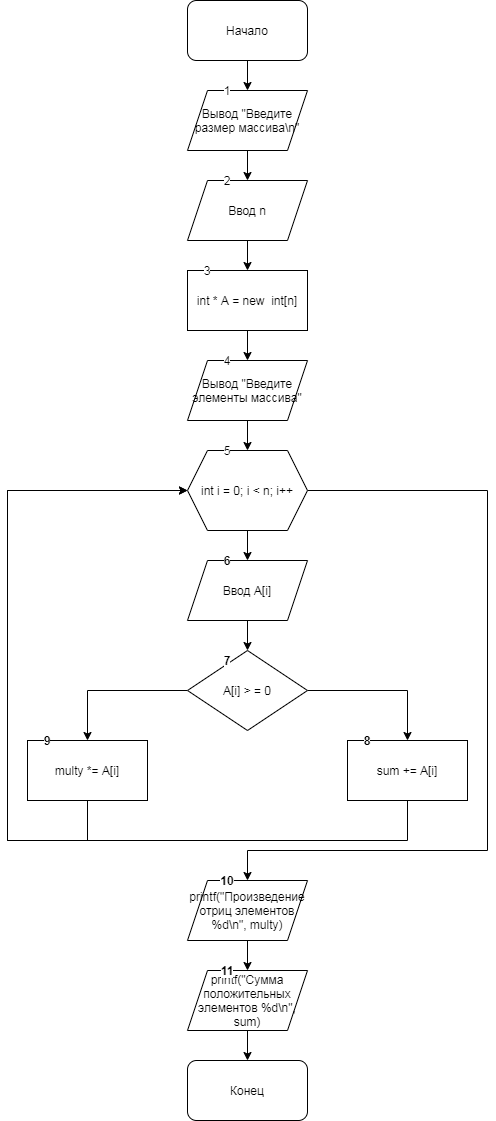

The diagram above was exported from draw.io. Its source (the exported page's mxGraphModel, read from the mxfile embedded in the PNG):
<mxGraphModel dx="559" dy="683" grid="1" gridSize="10" guides="1" tooltips="1" connect="1" arrows="1" fold="1" page="1" pageScale="1" pageWidth="827" pageHeight="1169" math="0" shadow="0">
  <root>
    <mxCell id="0" />
    <mxCell id="1" parent="0" />
    <mxCell id="C-kT1tuwiBa4SHr-wEEp-4" value="" style="edgeStyle=orthogonalEdgeStyle;rounded=0;orthogonalLoop=1;jettySize=auto;html=1;" edge="1" parent="1" source="C-kT1tuwiBa4SHr-wEEp-1" target="C-kT1tuwiBa4SHr-wEEp-3">
      <mxGeometry relative="1" as="geometry" />
    </mxCell>
    <mxCell id="C-kT1tuwiBa4SHr-wEEp-1" value="Начало" style="rounded=1;whiteSpace=wrap;html=1;" vertex="1" parent="1">
      <mxGeometry x="260" width="120" height="60" as="geometry" />
    </mxCell>
    <mxCell id="C-kT1tuwiBa4SHr-wEEp-6" value="" style="edgeStyle=orthogonalEdgeStyle;rounded=0;orthogonalLoop=1;jettySize=auto;html=1;" edge="1" parent="1" source="C-kT1tuwiBa4SHr-wEEp-3" target="C-kT1tuwiBa4SHr-wEEp-5">
      <mxGeometry relative="1" as="geometry" />
    </mxCell>
    <mxCell id="C-kT1tuwiBa4SHr-wEEp-3" value="Вывод &quot;Введите размер массива\n&quot;" style="shape=parallelogram;perimeter=parallelogramPerimeter;whiteSpace=wrap;html=1;fixedSize=1;" vertex="1" parent="1">
      <mxGeometry x="260" y="90" width="120" height="60" as="geometry" />
    </mxCell>
    <mxCell id="C-kT1tuwiBa4SHr-wEEp-8" value="" style="edgeStyle=orthogonalEdgeStyle;rounded=0;orthogonalLoop=1;jettySize=auto;html=1;" edge="1" parent="1" source="C-kT1tuwiBa4SHr-wEEp-5" target="C-kT1tuwiBa4SHr-wEEp-7">
      <mxGeometry relative="1" as="geometry" />
    </mxCell>
    <mxCell id="C-kT1tuwiBa4SHr-wEEp-5" value="Ввод n" style="shape=parallelogram;perimeter=parallelogramPerimeter;whiteSpace=wrap;html=1;fixedSize=1;" vertex="1" parent="1">
      <mxGeometry x="260" y="180" width="120" height="60" as="geometry" />
    </mxCell>
    <mxCell id="C-kT1tuwiBa4SHr-wEEp-10" value="" style="edgeStyle=orthogonalEdgeStyle;rounded=0;orthogonalLoop=1;jettySize=auto;html=1;" edge="1" parent="1" source="C-kT1tuwiBa4SHr-wEEp-7" target="C-kT1tuwiBa4SHr-wEEp-9">
      <mxGeometry relative="1" as="geometry" />
    </mxCell>
    <mxCell id="C-kT1tuwiBa4SHr-wEEp-7" value="int * A = new&amp;nbsp; int[n]" style="whiteSpace=wrap;html=1;" vertex="1" parent="1">
      <mxGeometry x="260" y="270" width="120" height="60" as="geometry" />
    </mxCell>
    <mxCell id="C-kT1tuwiBa4SHr-wEEp-12" value="" style="edgeStyle=orthogonalEdgeStyle;rounded=0;orthogonalLoop=1;jettySize=auto;html=1;" edge="1" parent="1" source="C-kT1tuwiBa4SHr-wEEp-9" target="C-kT1tuwiBa4SHr-wEEp-11">
      <mxGeometry relative="1" as="geometry" />
    </mxCell>
    <mxCell id="C-kT1tuwiBa4SHr-wEEp-9" value="Вывод &quot;Введите элементы массива&quot;" style="shape=parallelogram;perimeter=parallelogramPerimeter;whiteSpace=wrap;html=1;fixedSize=1;" vertex="1" parent="1">
      <mxGeometry x="260" y="360" width="120" height="60" as="geometry" />
    </mxCell>
    <mxCell id="C-kT1tuwiBa4SHr-wEEp-14" value="" style="edgeStyle=orthogonalEdgeStyle;rounded=0;orthogonalLoop=1;jettySize=auto;html=1;" edge="1" parent="1" source="C-kT1tuwiBa4SHr-wEEp-11" target="C-kT1tuwiBa4SHr-wEEp-13">
      <mxGeometry relative="1" as="geometry" />
    </mxCell>
    <mxCell id="C-kT1tuwiBa4SHr-wEEp-23" style="edgeStyle=orthogonalEdgeStyle;rounded=0;orthogonalLoop=1;jettySize=auto;html=1;" edge="1" parent="1" source="C-kT1tuwiBa4SHr-wEEp-11">
      <mxGeometry relative="1" as="geometry">
        <mxPoint x="320" y="880" as="targetPoint" />
        <Array as="points">
          <mxPoint x="560" y="490" />
          <mxPoint x="560" y="850" />
          <mxPoint x="320" y="850" />
        </Array>
      </mxGeometry>
    </mxCell>
    <mxCell id="C-kT1tuwiBa4SHr-wEEp-11" value="int i = 0; i &amp;lt; n; i++" style="shape=hexagon;perimeter=hexagonPerimeter2;whiteSpace=wrap;html=1;fixedSize=1;" vertex="1" parent="1">
      <mxGeometry x="260" y="450" width="120" height="80" as="geometry" />
    </mxCell>
    <mxCell id="C-kT1tuwiBa4SHr-wEEp-16" value="" style="edgeStyle=orthogonalEdgeStyle;rounded=0;orthogonalLoop=1;jettySize=auto;html=1;" edge="1" parent="1" source="C-kT1tuwiBa4SHr-wEEp-13" target="C-kT1tuwiBa4SHr-wEEp-15">
      <mxGeometry relative="1" as="geometry" />
    </mxCell>
    <mxCell id="C-kT1tuwiBa4SHr-wEEp-13" value="Ввод A[i]" style="shape=parallelogram;perimeter=parallelogramPerimeter;whiteSpace=wrap;html=1;fixedSize=1;" vertex="1" parent="1">
      <mxGeometry x="260" y="560" width="120" height="60" as="geometry" />
    </mxCell>
    <mxCell id="C-kT1tuwiBa4SHr-wEEp-17" style="edgeStyle=orthogonalEdgeStyle;rounded=0;orthogonalLoop=1;jettySize=auto;html=1;" edge="1" parent="1" source="C-kT1tuwiBa4SHr-wEEp-15" target="C-kT1tuwiBa4SHr-wEEp-18">
      <mxGeometry relative="1" as="geometry">
        <mxPoint x="160" y="740" as="targetPoint" />
      </mxGeometry>
    </mxCell>
    <mxCell id="C-kT1tuwiBa4SHr-wEEp-19" style="edgeStyle=orthogonalEdgeStyle;rounded=0;orthogonalLoop=1;jettySize=auto;html=1;" edge="1" parent="1" source="C-kT1tuwiBa4SHr-wEEp-15" target="C-kT1tuwiBa4SHr-wEEp-20">
      <mxGeometry relative="1" as="geometry">
        <mxPoint x="480" y="740" as="targetPoint" />
      </mxGeometry>
    </mxCell>
    <mxCell id="C-kT1tuwiBa4SHr-wEEp-15" value="A[i] &amp;gt; = 0" style="rhombus;whiteSpace=wrap;html=1;" vertex="1" parent="1">
      <mxGeometry x="260" y="650" width="120" height="80" as="geometry" />
    </mxCell>
    <mxCell id="C-kT1tuwiBa4SHr-wEEp-21" style="edgeStyle=orthogonalEdgeStyle;rounded=0;orthogonalLoop=1;jettySize=auto;html=1;entryX=0;entryY=0.5;entryDx=0;entryDy=0;" edge="1" parent="1" source="C-kT1tuwiBa4SHr-wEEp-18" target="C-kT1tuwiBa4SHr-wEEp-11">
      <mxGeometry relative="1" as="geometry">
        <Array as="points">
          <mxPoint x="160" y="840" />
          <mxPoint x="80" y="840" />
          <mxPoint x="80" y="490" />
        </Array>
      </mxGeometry>
    </mxCell>
    <mxCell id="C-kT1tuwiBa4SHr-wEEp-18" value="multy *= A[i]" style="rounded=0;whiteSpace=wrap;html=1;" vertex="1" parent="1">
      <mxGeometry x="100" y="740" width="120" height="60" as="geometry" />
    </mxCell>
    <mxCell id="C-kT1tuwiBa4SHr-wEEp-22" style="edgeStyle=orthogonalEdgeStyle;rounded=0;orthogonalLoop=1;jettySize=auto;html=1;entryX=0;entryY=0.5;entryDx=0;entryDy=0;" edge="1" parent="1" source="C-kT1tuwiBa4SHr-wEEp-20" target="C-kT1tuwiBa4SHr-wEEp-11">
      <mxGeometry relative="1" as="geometry">
        <Array as="points">
          <mxPoint x="480" y="840" />
          <mxPoint x="80" y="840" />
          <mxPoint x="80" y="490" />
        </Array>
      </mxGeometry>
    </mxCell>
    <mxCell id="C-kT1tuwiBa4SHr-wEEp-20" value="sum += A[i]" style="rounded=0;whiteSpace=wrap;html=1;" vertex="1" parent="1">
      <mxGeometry x="420" y="740" width="120" height="60" as="geometry" />
    </mxCell>
    <mxCell id="C-kT1tuwiBa4SHr-wEEp-26" value="" style="edgeStyle=orthogonalEdgeStyle;rounded=0;orthogonalLoop=1;jettySize=auto;html=1;" edge="1" parent="1" source="C-kT1tuwiBa4SHr-wEEp-24" target="C-kT1tuwiBa4SHr-wEEp-25">
      <mxGeometry relative="1" as="geometry" />
    </mxCell>
    <mxCell id="C-kT1tuwiBa4SHr-wEEp-24" value="printf(&quot;Произведение отриц элементов %d\n&quot;, multy)" style="shape=parallelogram;perimeter=parallelogramPerimeter;whiteSpace=wrap;html=1;fixedSize=1;" vertex="1" parent="1">
      <mxGeometry x="260" y="880" width="120" height="60" as="geometry" />
    </mxCell>
    <mxCell id="C-kT1tuwiBa4SHr-wEEp-28" value="" style="edgeStyle=orthogonalEdgeStyle;rounded=0;orthogonalLoop=1;jettySize=auto;html=1;" edge="1" parent="1" source="C-kT1tuwiBa4SHr-wEEp-25" target="C-kT1tuwiBa4SHr-wEEp-27">
      <mxGeometry relative="1" as="geometry" />
    </mxCell>
    <mxCell id="C-kT1tuwiBa4SHr-wEEp-25" value="printf(&quot;Сумма положительных элементов %d\n&quot;, sum)" style="shape=parallelogram;perimeter=parallelogramPerimeter;whiteSpace=wrap;html=1;fixedSize=1;" vertex="1" parent="1">
      <mxGeometry x="260" y="970" width="120" height="60" as="geometry" />
    </mxCell>
    <mxCell id="C-kT1tuwiBa4SHr-wEEp-27" value="Конец" style="rounded=1;whiteSpace=wrap;html=1;" vertex="1" parent="1">
      <mxGeometry x="260" y="1060" width="120" height="60" as="geometry" />
    </mxCell>
    <mxCell id="C-kT1tuwiBa4SHr-wEEp-29" value="1" style="text;html=1;strokeColor=none;fillColor=none;align=center;verticalAlign=middle;whiteSpace=wrap;rounded=0;labelBackgroundColor=#ffffff;" vertex="1" parent="1">
      <mxGeometry x="280" y="80" width="40" height="20" as="geometry" />
    </mxCell>
    <mxCell id="C-kT1tuwiBa4SHr-wEEp-30" value="2" style="text;html=1;strokeColor=none;fillColor=none;align=center;verticalAlign=middle;whiteSpace=wrap;rounded=0;labelBackgroundColor=#ffffff;" vertex="1" parent="1">
      <mxGeometry x="280" y="170" width="40" height="20" as="geometry" />
    </mxCell>
    <mxCell id="C-kT1tuwiBa4SHr-wEEp-31" value="3" style="text;html=1;strokeColor=none;fillColor=none;align=center;verticalAlign=middle;whiteSpace=wrap;rounded=0;labelBackgroundColor=#ffffff;" vertex="1" parent="1">
      <mxGeometry x="260" y="260" width="40" height="20" as="geometry" />
    </mxCell>
    <mxCell id="C-kT1tuwiBa4SHr-wEEp-32" value="4" style="text;html=1;strokeColor=none;fillColor=none;align=center;verticalAlign=middle;whiteSpace=wrap;rounded=0;labelBackgroundColor=#ffffff;" vertex="1" parent="1">
      <mxGeometry x="280" y="350" width="40" height="20" as="geometry" />
    </mxCell>
    <mxCell id="C-kT1tuwiBa4SHr-wEEp-33" value="5" style="text;html=1;strokeColor=none;fillColor=none;align=center;verticalAlign=middle;whiteSpace=wrap;rounded=0;labelBackgroundColor=#ffffff;" vertex="1" parent="1">
      <mxGeometry x="280" y="440" width="40" height="20" as="geometry" />
    </mxCell>
    <mxCell id="C-kT1tuwiBa4SHr-wEEp-34" value="6" style="text;html=1;strokeColor=none;fillColor=none;align=center;verticalAlign=middle;whiteSpace=wrap;rounded=0;labelBackgroundColor=#ffffff;fontStyle=1" vertex="1" parent="1">
      <mxGeometry x="280" y="550" width="40" height="20" as="geometry" />
    </mxCell>
    <mxCell id="C-kT1tuwiBa4SHr-wEEp-35" value="7" style="text;html=1;strokeColor=none;fillColor=none;align=center;verticalAlign=middle;whiteSpace=wrap;rounded=0;labelBackgroundColor=#ffffff;fontStyle=1" vertex="1" parent="1">
      <mxGeometry x="280" y="650" width="40" height="20" as="geometry" />
    </mxCell>
    <mxCell id="C-kT1tuwiBa4SHr-wEEp-36" value="8" style="text;html=1;strokeColor=none;fillColor=none;align=center;verticalAlign=middle;whiteSpace=wrap;rounded=0;labelBackgroundColor=#ffffff;fontStyle=1" vertex="1" parent="1">
      <mxGeometry x="420" y="730" width="40" height="20" as="geometry" />
    </mxCell>
    <mxCell id="C-kT1tuwiBa4SHr-wEEp-37" value="9" style="text;html=1;strokeColor=none;fillColor=none;align=center;verticalAlign=middle;whiteSpace=wrap;rounded=0;labelBackgroundColor=#ffffff;fontStyle=1" vertex="1" parent="1">
      <mxGeometry x="100" y="730" width="40" height="20" as="geometry" />
    </mxCell>
    <mxCell id="C-kT1tuwiBa4SHr-wEEp-38" value="10" style="text;html=1;strokeColor=none;fillColor=none;align=center;verticalAlign=middle;whiteSpace=wrap;rounded=0;labelBackgroundColor=#ffffff;fontStyle=1" vertex="1" parent="1">
      <mxGeometry x="280" y="870" width="40" height="20" as="geometry" />
    </mxCell>
    <mxCell id="C-kT1tuwiBa4SHr-wEEp-39" value="11" style="text;html=1;strokeColor=none;fillColor=none;align=center;verticalAlign=middle;whiteSpace=wrap;rounded=0;labelBackgroundColor=#ffffff;fontStyle=1" vertex="1" parent="1">
      <mxGeometry x="280" y="960" width="40" height="20" as="geometry" />
    </mxCell>
  </root>
</mxGraphModel>